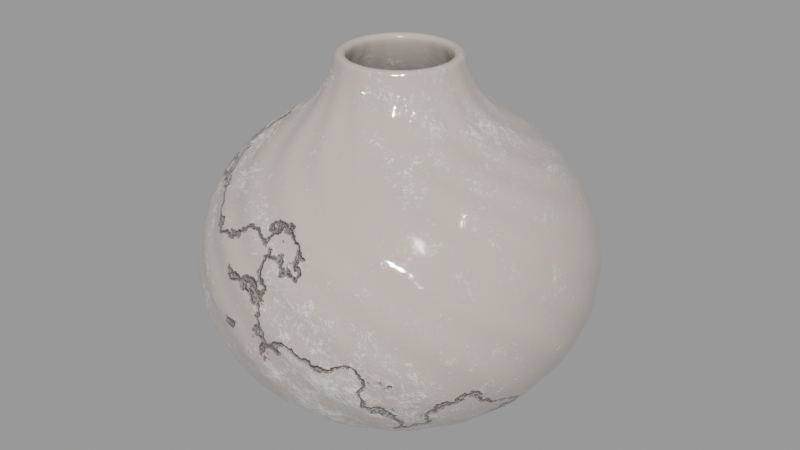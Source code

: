# Source: old_ceramic_vase_badb59bc-092f-4325-b08d-866c77205b9f.blend  (saved by Blender 3.2.14; exported with 4.5.12 LTS)
import bpy
from mathutils import Matrix  # noqa: F401  (used for matrix-valued properties, if any)

bpy.ops.wm.read_factory_settings(use_empty=True)
scene = bpy.context.scene
scene.name = 'upload'

# ---- collections
col_old_ceramic_vase = bpy.data.collections.new('Old ceramic vase'); scene.collection.children.link(col_old_ceramic_vase)

# ---- materials (node trees are filled in below, after node groups)
mat_marble__cracked = bpy.data.materials.new('marble (cracked)')
mat_marble__cracked.use_transparent_shadow = False

# ---- material node trees
mat_marble__cracked.use_nodes = True; mat_marble__cracked.node_tree.nodes.clear()
_N = mat_marble__cracked.node_tree.nodes; _L = mat_marble__cracked.node_tree.links
n0 = _N.new('NodeFrame'); n0.name = 'Frame.001'; n0.location = (-1216, -556)
n0.label = 'cracks'
n0.width = 1709
n1 = _N.new('NodeFrame'); n1.name = 'Frame'; n1.location = (-538, -96)
n1.label = 'bumps'
n1.width = 490
n2 = _N.new('ShaderNodeTexCoord'); n2.name = 'Texture Coordinate'; n2.location = (-1144, 265)
n3 = _N.new('ShaderNodeMapping'); n3.name = 'Mapping'; n3.location = (-934, 282)
n3.width = 240
n4 = _N.new('ShaderNodeBump'); n4.name = 'Bump'; n4.location = (569, -77)
n4.inputs[0].default_value = 0.369
n4.inputs[2].default_value = 1.0
n5 = _N.new('ShaderNodeOutputMaterial'); n5.name = 'Material Output'; n5.location = (1183, 296)
n6 = _N.new('ShaderNodeBsdfPrincipled'); n6.name = 'Principled BSDF'; n6.location = (893, 296)
n6.distribution = 'GGX'
n6.subsurface_method = 'BURLEY'
n6.inputs[2].default_value = 0.0
n6.inputs[3].default_value = 1.45
n6.inputs[13].default_value = 1.0
n6.inputs[27].default_value = (0.0, 0.0, 0.0, 1.0)
n6.inputs[28].default_value = 1.0
n7 = _N.new('ShaderNodeTexVoronoi'); n7.name = 'Voronoi Texture'; n7.location = (999, -30)
n7.feature = 'DISTANCE_TO_EDGE'
n7.inputs[2].default_value = 2.0
n8 = _N.new('ShaderNodeMapping'); n8.name = 'Mapping.001'; n8.location = (697, -77)
n8.width = 240
n9 = _N.new('ShaderNodeValToRGB'); n9.name = 'ColorRamp.002'; n9.location = (1203, -41)
while len(n9.color_ramp.elements) > 1: n9.color_ramp.elements.remove(n9.color_ramp.elements[-1])
n9.color_ramp.elements[0].position = 0.0; n9.color_ramp.elements[0].color = (0.0, 0.0, 0.0, 1.0)
_e = n9.color_ramp.elements.new(0.003); _e.color = (1.0, 1.0, 1.0, 1.0)
n10 = _N.new('ShaderNodeMix'); n10.name = 'Mix.001'; n10.location = (477, -95)
n10.data_type = 'RGBA'
n10.inputs[0].default_value = 0.85
n11 = _N.new('ShaderNodeTexNoise'); n11.name = 'Noise Texture.001'; n11.location = (231, -230)
n11.noise_dimensions = '4D'
n11.inputs[1].default_value = 24.7
n11.inputs[2].default_value = 30.0
n11.inputs[3].default_value = 20.0
n11.inputs[4].default_value = 0.55
n12 = _N.new('ShaderNodeTexCoord'); n12.name = 'Texture Coordinate.001'; n12.location = (30, -68)
n13 = _N.new('ShaderNodeValToRGB'); n13.name = 'ColorRamp'; n13.location = (403, 304)
while len(n13.color_ramp.elements) > 1: n13.color_ramp.elements.remove(n13.color_ramp.elements[-1])
n13.color_ramp.elements[0].position = 0.8818; n13.color_ramp.elements[0].color = (0.5342, 0.4595, 0.4101, 1.0)
_e = n13.color_ramp.elements.new(1.0); _e.color = (0.8545, 0.8545, 0.8545, 1.0)
n14 = _N.new('ShaderNodeMix'); n14.name = 'Mix'; n14.location = (124, 7)
n14.data_type = 'RGBA'
n14.blend_type = 'DIFFERENCE'
n14.inputs[0].default_value = 0.488
n15 = _N.new('ShaderNodeTexNoise'); n15.name = 'Musgrave Texture'; n15.location = (-522, 282)
n15.width = 150
n15.normalize = False
n15.inputs[3].default_value = 14.0
n15.inputs[4].default_value = 1.0
n16 = _N.new('ShaderNodeTexNoise'); n16.name = 'Noise Texture'; n16.location = (30, -34)
n16.inputs[2].default_value = 4.5
n16.inputs[3].default_value = 16.0
n16.inputs[8].default_value = 4.0
n17 = _N.new('ShaderNodeValToRGB'); n17.name = 'ColorRamp.001'; n17.location = (220, -30)
while len(n17.color_ramp.elements) > 1: n17.color_ramp.elements.remove(n17.color_ramp.elements[-1])
n17.color_ramp.elements[0].position = 0.0; n17.color_ramp.elements[0].color = (0.0, 0.0, 0.0, 1.0)
_e = n17.color_ramp.elements.new(0.3545); _e.color = (1.0, 1.0, 1.0, 1.0)
n18 = _N.new('ShaderNodeBump'); n18.name = 'Bump.001'; n18.location = (1539, -50)
n18.inputs[1].default_value = 0.008
n18.inputs[2].default_value = 1.0
n7.parent = n0
n8.parent = n0
n9.parent = n0
n10.parent = n0
n11.parent = n0
n12.parent = n0
n16.parent = n1
n17.parent = n1
n18.parent = n0
_L.new(n13.outputs[0], n6.inputs[0])
_L.new(n3.outputs[0], n15.inputs[0])
_L.new(n2.outputs[3], n3.inputs[0])
_L.new(n4.outputs[0], n6.inputs[5])
_L.new(n14.outputs[2], n13.inputs[0])
_L.new(n14.outputs[2], n4.inputs[3])
_L.new(n15.outputs[0], n14.inputs[6])
_L.new(n16.outputs[0], n17.inputs[0])
_L.new(n3.outputs[0], n16.inputs[0])
_L.new(n7.outputs[0], n9.inputs[0])
_L.new(n8.outputs[0], n7.inputs[0])
_L.new(n12.outputs[3], n11.inputs[0])
_L.new(n9.outputs[0], n18.inputs[3])
_L.new(n11.outputs[1], n10.inputs[6])
_L.new(n10.outputs[2], n8.inputs[0])
_L.new(n12.outputs[3], n10.inputs[7])
_L.new(n17.outputs[0], n14.inputs[7])
_L.new(n6.outputs[0], n5.inputs[0])
_L.new(n18.outputs[0], n4.inputs[4])
n5.is_active_output = True

# ---- meshes
me_sphere_002 = bpy.data.meshes.new('Sphere.002')
me_sphere_002.from_pydata([(0.01766, -0.01388, 0.1279), (0.02375, -0.01587, 0.1148), (0.03832, -0.01583, 0.1056), (0.05217, -0.007981, 0.09794), (0.06157, 0.007731, 0.08878), (0.06316, 0.02767, 0.07833), (0.05649, 0.04655, 0.06699), (0.009249, 0.06136, 0.02161), (0.003872, 0.05263, 0.01245), (0.001225, 0.04145, 0.004934), (0.01425, -0.01663, 0.1279), (0.01969, -0.01969, 0.1133), (0.03364, -0.02243, 0.1043), (0.04837, -0.01756, 0.0968), (0.06036, -0.00432, 0.08786), (0.06567, 0.01444, 0.07767), (0.06289, 0.03377, 0.06661), (0.05374, 0.04908, 0.05511), (0.04169, 0.05794, 0.04361), (0.02999, 0.06018, 0.03255), (0.02052, 0.05693, 0.02236), (0.01372, 0.0496, 0.01343), (0.009056, 0.03941, 0.006099), (0.004342, 0.02089, -3.514e-09), (0.011, -0.01958, 0.1279), (0.01587, -0.02375, 0.1148), (0.02935, -0.02929, 0.1056), (0.04514, -0.02734, 0.09794), (0.05984, -0.01642, 0.08878), (0.06894, 0.00139, 0.07833), (0.07001, 0.02139, 0.06699), (0.06387, 0.03861, 0.0552), (0.05353, 0.04993, 0.0434), (0.0422, 0.05453, 0.03206), (0.03203, 0.05315, 0.02161), (0.02372, 0.04714, 0.01245), (0.01699, 0.03782, 0.004934), (0.008547, 0.02014, -3.514e-09), (0.006799, -0.02082, 0.1279), (0.01066, -0.02573, 0.1133), (0.02249, -0.0336, 0.1043), (0.03797, -0.03473, 0.0968), (0.05411, -0.02709, 0.08786), (0.0662, -0.01178, 0.07767), (0.07102, 0.007135, 0.06661), (0.06843, 0.02478, 0.05511), (0.06069, 0.03757, 0.04361), (0.05074, 0.04412, 0.03255), (0.04074, 0.04474, 0.02236), (0.03165, 0.04058, 0.01343), (0.02345, 0.03294, 0.006099), (0.01201, 0.01764, -3.514e-09), (0.002674, -0.0223, 0.1279), (0.005571, -0.02801, 0.1148), (0.0159, -0.03829, 0.1056), (0.03124, -0.04253, 0.09794), (0.049, -0.03807, 0.08878), (0.06422, -0.0251, 0.07833), (0.07286, -0.007032, 0.06699), (0.07378, 0.01123, 0.0552), (0.06856, 0.02565, 0.0434), (0.05986, 0.03423, 0.03206), (0.04993, 0.03685, 0.02161), (0.03995, 0.03448, 0.01245), (0.03017, 0.02844, 0.004934), (0.01561, 0.01534, -3.514e-09), (-0.001685, -0.02183, 0.1279), (-5.618e-07, -0.02785, 0.1133), (0.007925, -0.03965, 0.1043), (0.02179, -0.04662, 0.0968), (0.03963, -0.04573, 0.08786), (0.05665, -0.03622, 0.07767), (0.06835, -0.02059, 0.06661), (0.0727, -0.003296, 0.05511), (0.07045, 0.01149, 0.04361), (0.06376, 0.02135, 0.03255), (0.05476, 0.02574, 0.02236), (0.04477, 0.02537, 0.01343), (0.03427, 0.02146, 0.006099), (0.01784, 0.0117, -3.514e-09), (-0.006063, -0.02162, 0.1279), (-0.005573, -0.02801, 0.1148), (3.815e-05, -0.04146, 0.1056), (0.01259, -0.05125, 0.09794), (0.03071, -0.05393, 0.08878), (0.04973, -0.04776, 0.07833), (0.06462, -0.03438, 0.06699), (0.07246, -0.01786, 0.0552), (0.07316, -0.002541, 0.0434), (0.0684, 0.008715, 0.03206), (0.06023, 0.01494, 0.02161), (0.05011, 0.01656, 0.01245), (0.03876, 0.01473, 0.004934), (0.02029, 0.008201, -3.514e-09), (-0.009912, -0.01953, 0.1279), (-0.01066, -0.02573, 0.1133), (-0.007852, -0.03966, 0.1043), (0.002292, -0.05141, 0.0968), (0.01911, -0.05742, 0.08786), (0.03848, -0.05514, 0.07767), (0.05527, -0.04517, 0.06661), (0.06591, -0.03087, 0.05511), (0.06948, -0.01635, 0.04361), (0.06708, -0.004677, 0.03255), (0.06045, 0.002828, 0.02236), (0.05107, 0.00631, 0.01343), (0.03987, 0.006713, 0.006099), (0.02096, 0.003984, -3.514e-09), (-0.01388, -0.01766, 0.1279), (-0.01587, -0.02375, 0.1148), (-0.01583, -0.03832, 0.1056), (-0.00798, -0.05217, 0.09794), (0.007731, -0.06157, 0.08878), (0.02767, -0.06316, 0.07833), (0.04655, -0.05649, 0.06699), (0.06011, -0.04423, 0.0552), (0.06661, -0.03034, 0.0434), (0.06653, -0.01812, 0.03206), (0.06136, -0.009249, 0.02161), (0.05263, -0.003872, 0.01245), (0.04145, -0.001225, 0.004934), (0.02188, -0.0001868, -3.514e-09), (-0.01663, -0.01425, 0.1279), (-0.01969, -0.01969, 0.1133), (-0.02243, -0.03364, 0.1043), (-0.01756, -0.04837, 0.0968), (-0.004319, -0.06036, 0.08786), (0.01444, -0.06567, 0.07767), (0.03377, -0.06288, 0.06661), (0.04908, -0.05374, 0.05511), (0.05794, -0.04169, 0.04361), (0.06018, -0.02999, 0.03255), (0.05693, -0.02052, 0.02236), (0.0496, -0.01372, 0.01343), (0.03941, -0.009056, 0.006099), (0.02089, -0.004341, -3.514e-09), (-0.01958, -0.011, 0.1279), (-0.02375, -0.01587, 0.1148), (-0.02929, -0.02935, 0.1056), (-0.02734, -0.04514, 0.09794), (-0.01642, -0.05984, 0.08878), (0.001391, -0.06894, 0.07833), (0.02139, -0.07001, 0.06699), (0.03861, -0.06387, 0.0552), (0.04993, -0.05353, 0.0434), (0.05453, -0.0422, 0.03206), (0.05315, -0.03203, 0.02161), (0.04714, -0.02372, 0.01245), (0.03782, -0.01699, 0.004934), (0.02014, -0.008546, -3.514e-09), (-0.02082, -0.006799, 0.1279), (-0.02573, -0.01066, 0.1133), (-0.0336, -0.02249, 0.1043), (-0.03473, -0.03797, 0.0968), (-0.02709, -0.05411, 0.08786), (-0.01178, -0.0662, 0.07767), (0.007136, -0.07102, 0.06661), (0.02478, -0.06843, 0.05511), (0.03757, -0.06069, 0.04361), (0.04412, -0.05074, 0.03255), (0.04474, -0.04074, 0.02236), (0.04058, -0.03165, 0.01343), (0.03294, -0.02345, 0.006099), (0.01764, -0.01201, -3.514e-09), (-0.0223, -0.002673, 0.1279), (-0.02801, -0.005571, 0.1148), (-0.03829, -0.0159, 0.1056), (-0.04253, -0.03124, 0.09794), (-0.03807, -0.049, 0.08878), (-0.0251, -0.06422, 0.07833), (-0.007032, -0.07286, 0.06699), (0.01123, -0.07378, 0.0552), (0.02565, -0.06856, 0.0434), (0.03423, -0.05986, 0.03206), (0.03685, -0.04993, 0.02161), (0.03448, -0.03995, 0.01245), (0.02844, -0.03017, 0.004934), (0.01534, -0.0156, -3.514e-09), (-0.02183, 0.001685, 0.1279), (-0.02785, 8.372e-07, 0.1133), (-0.03965, -0.007924, 0.1043), (-0.04662, -0.02179, 0.0968), (-0.04573, -0.03963, 0.08786), (-0.03622, -0.05665, 0.07767), (-0.02059, -0.06835, 0.06661), (-0.003296, -0.0727, 0.05511), (0.01149, -0.07045, 0.04361), (0.02135, -0.06376, 0.03255), (0.02574, -0.05476, 0.02236), (0.02537, -0.04477, 0.01343), (0.02146, -0.03427, 0.006099), (0.0117, -0.01784, -3.514e-09), (-0.02162, 0.006063, 0.1279), (-0.02801, 0.005573, 0.1148), (-0.04146, -3.785e-05, 0.1056), (-0.05125, -0.01259, 0.09794), (-0.05393, -0.0307, 0.08878), (-0.04776, -0.04973, 0.07833), (-0.03438, -0.06462, 0.06699), (-0.01786, -0.07246, 0.0552), (-0.002541, -0.07316, 0.0434), (0.008715, -0.0684, 0.03206), (0.01494, -0.06023, 0.02161), (0.01656, -0.05011, 0.01245), (0.01473, -0.03876, 0.004934), (0.008201, -0.02029, -3.514e-09), (-0.01953, 0.009912, 0.1279), (-0.02573, 0.01066, 0.1133), (-0.03966, 0.007852, 0.1043), (-0.05141, -0.002292, 0.0968), (-0.05742, -0.01911, 0.08786), (-0.05514, -0.03847, 0.07767), (-0.04517, -0.05527, 0.06661), (-0.03087, -0.06591, 0.05511), (-0.01635, -0.06948, 0.04361), (-0.004677, -0.06707, 0.03255), (0.002828, -0.06045, 0.02236), (0.00631, -0.05107, 0.01343), (0.006714, -0.03987, 0.006099), (0.003984, -0.02096, -3.514e-09), (-0.01766, 0.01388, 0.1279), (-0.02375, 0.01587, 0.1148), (-0.03832, 0.01583, 0.1056), (-0.05217, 0.007981, 0.09794), (-0.06157, -0.007731, 0.08878), (-0.06316, -0.02767, 0.07833), (-0.05649, -0.04655, 0.06699), (-0.04423, -0.06011, 0.0552), (-0.03034, -0.06661, 0.0434), (-0.01812, -0.06653, 0.03206), (-0.009249, -0.06136, 0.02161), (-0.003872, -0.05263, 0.01245), (-0.001224, -0.04145, 0.004934), (-0.0001865, -0.02188, -3.514e-09), (-0.01425, 0.01663, 0.1279), (-0.01969, 0.01969, 0.1133), (-0.03364, 0.02243, 0.1043), (-0.04837, 0.01756, 0.0968), (-0.06036, 0.00432, 0.08786), (-0.06567, -0.01444, 0.07767), (-0.06288, -0.03377, 0.06661), (-0.05374, -0.04908, 0.05511), (-0.04169, -0.05794, 0.04361), (-0.02999, -0.06018, 0.03255), (-0.02052, -0.05693, 0.02236), (-0.01372, -0.0496, 0.01343), (-0.009056, -0.03941, 0.006099), (-0.004341, -0.02089, -3.514e-09), (-0.011, 0.01958, 0.1279), (-0.01587, 0.02375, 0.1148), (-0.02935, 0.02929, 0.1056), (-0.04514, 0.02734, 0.09794), (-0.05984, 0.01642, 0.08878), (-0.06894, -0.00139, 0.07833), (-0.07001, -0.02139, 0.06699), (-0.06387, -0.03861, 0.0552), (-0.05353, -0.04993, 0.0434), (-0.0422, -0.05453, 0.03206), (-0.03203, -0.05315, 0.02161), (-0.02372, -0.04714, 0.01245), (-0.01699, -0.03782, 0.004934), (-0.008546, -0.02014, -3.514e-09), (-0.006798, 0.02082, 0.1279), (-0.01066, 0.02573, 0.1133), (-0.02249, 0.0336, 0.1043), (-0.03797, 0.03473, 0.0968), (-0.05411, 0.02709, 0.08786), (-0.0662, 0.01178, 0.07767), (-0.07102, -0.007135, 0.06661), (-0.06843, -0.02478, 0.05511), (-0.06069, -0.03757, 0.04361), (-0.05074, -0.04412, 0.03255), (-0.04074, -0.04474, 0.02236), (-0.03165, -0.04058, 0.01343), (-0.02345, -0.03294, 0.006099), (-0.01201, -0.01764, -3.514e-09), (-0.002673, 0.0223, 0.1279), (-0.005571, 0.02801, 0.1148), (-0.0159, 0.03829, 0.1056), (-0.03124, 0.04253, 0.09794), (-0.049, 0.03807, 0.08878), (-0.06422, 0.0251, 0.07833), (-0.07286, 0.007032, 0.06699), (-0.07378, -0.01123, 0.0552), (-0.06856, -0.02565, 0.0434), (-0.05986, -0.03423, 0.03206), (-0.04993, -0.03685, 0.02161), (-0.03995, -0.03448, 0.01245), (-0.03017, -0.02844, 0.004934), (-0.0156, -0.01534, -3.514e-09), (0.001685, 0.02183, 0.1279), (1.126e-06, 0.02785, 0.1133), (-0.007924, 0.03965, 0.1043), (-0.02179, 0.04662, 0.0968), (-0.03962, 0.04573, 0.08786), (-0.05665, 0.03622, 0.07767), (-0.06835, 0.02059, 0.06661), (-0.0727, 0.003296, 0.05511), (-0.07045, -0.01149, 0.04361), (-0.06376, -0.02135, 0.03255), (-0.05476, -0.02574, 0.02236), (-0.04477, -0.02537, 0.01343), (-0.03427, -0.02146, 0.006099), (-0.01784, -0.0117, -3.514e-09), (0.006063, 0.02162, 0.1279), (0.005573, 0.02801, 0.1148), (-3.757e-05, 0.04146, 0.1056), (-0.01259, 0.05125, 0.09794), (-0.0307, 0.05393, 0.08878), (-0.04973, 0.04776, 0.07833), (-0.06462, 0.03438, 0.06699), (-0.07246, 0.01786, 0.0552), (-0.07315, 0.002541, 0.0434), (-0.0684, -0.008715, 0.03206), (-0.06023, -0.01494, 0.02161), (-0.05011, -0.01656, 0.01245), (-0.03876, -0.01473, 0.004934), (-0.02029, -0.008201, -3.514e-09), (0.009912, 0.01953, 0.1279), (0.01066, 0.02573, 0.1133), (0.007852, 0.03966, 0.1043), (-0.002291, 0.05141, 0.0968), (-0.01911, 0.05742, 0.08786), (-0.03847, 0.05514, 0.07767), (-0.05526, 0.04517, 0.06661), (-0.06591, 0.03087, 0.05511), (-0.06948, 0.01635, 0.04361), (-0.06707, 0.004677, 0.03255), (-0.06045, -0.002828, 0.02236), (-0.05107, -0.00631, 0.01343), (-0.03987, -0.006713, 0.006099), (-0.02096, -0.003984, -3.514e-09), (0.01388, 0.01766, 0.1279), (0.01587, 0.02375, 0.1148), (0.01583, 0.03832, 0.1056), (0.007981, 0.05217, 0.09794), (-0.007731, 0.06157, 0.08878), (-0.02767, 0.06316, 0.07833), (-0.04655, 0.05649, 0.06699), (-0.06011, 0.04423, 0.0552), (-0.06661, 0.03034, 0.0434), (-0.06653, 0.01812, 0.03206), (-0.06136, 0.009249, 0.02161), (-0.05263, 0.003872, 0.01245), (-0.04145, 0.001225, 0.004934), (-0.02188, 0.0001868, -3.514e-09), (0.01663, 0.01425, 0.1279), (0.01969, 0.01969, 0.1133), (0.02243, 0.03364, 0.1043), (0.01756, 0.04837, 0.0968), (0.00432, 0.06036, 0.08786), (-0.01444, 0.06567, 0.07767), (-0.03377, 0.06288, 0.06661), (-0.04908, 0.05374, 0.05511), (-0.05794, 0.04169, 0.04361), (-0.06018, 0.02999, 0.03255), (-0.05693, 0.02052, 0.02236), (-0.0496, 0.01372, 0.01343), (-0.03941, 0.009056, 0.006099), (-0.02089, 0.004341, -3.514e-09), (0.01958, 0.011, 0.1279), (0.02375, 0.01587, 0.1148), (0.02929, 0.02935, 0.1056), (0.02734, 0.04514, 0.09794), (0.01642, 0.05984, 0.08878), (-0.00139, 0.06894, 0.07833), (-0.02139, 0.07001, 0.06699), (-0.03861, 0.06387, 0.0552), (-0.04993, 0.05353, 0.0434), (-0.05453, 0.0422, 0.03206), (-0.05315, 0.03203, 0.02161), (-0.04714, 0.02372, 0.01245), (-0.03782, 0.01699, 0.004934), (-0.02014, 0.008546, -3.514e-09), (0.02082, 0.006799, 0.1279), (0.02573, 0.01066, 0.1133), (0.0336, 0.02249, 0.1043), (0.03473, 0.03797, 0.0968), (0.02709, 0.05411, 0.08786), (0.01179, 0.0662, 0.07767), (-0.007135, 0.07102, 0.06661), (-0.02478, 0.06843, 0.05511), (-0.03757, 0.06069, 0.04361), (-0.04412, 0.05074, 0.03255), (-0.04474, 0.04074, 0.02236), (-0.04058, 0.03165, 0.01343), (-0.03294, 0.02345, 0.006099), (-0.01764, 0.01201, -3.514e-09), (0.0223, 0.002673, 0.1279), (0.02801, 0.005571, 0.1148), (0.03829, 0.0159, 0.1056), (0.04253, 0.03124, 0.09794), (0.03807, 0.049, 0.08878), (0.0251, 0.06422, 0.07833), (0.007033, 0.07286, 0.06699), (-0.01123, 0.07378, 0.0552), (-0.02565, 0.06856, 0.0434), (-0.03423, 0.05986, 0.03206), (-0.03685, 0.04993, 0.02161), (-0.03448, 0.03995, 0.01245), (-0.02844, 0.03017, 0.004934), (-0.01534, 0.0156, -3.514e-09), (0.02183, -0.001685, 0.1279), (0.02785, -8.719e-07, 0.1133), (0.03965, 0.007924, 0.1043), (0.04662, 0.02179, 0.0968), (0.04573, 0.03963, 0.08786), (0.03622, 0.05665, 0.07767), (0.02059, 0.06835, 0.06661), (0.003297, 0.0727, 0.05511), (-0.01149, 0.07045, 0.04361), (-0.02135, 0.06376, 0.03255), (-0.02574, 0.05476, 0.02236), (-0.02537, 0.04477, 0.01343), (-0.02146, 0.03427, 0.006099), (-0.0117, 0.01784, -3.514e-09), (0.02162, -0.006063, 0.1279), (0.02801, -0.005573, 0.1148), (0.04146, 3.782e-05, 0.1056), (0.05125, 0.01259, 0.09794), (0.05393, 0.0307, 0.08878), (0.04776, 0.04973, 0.07833), (0.03438, 0.06462, 0.06699), (0.01786, 0.07246, 0.0552), (0.002542, 0.07316, 0.0434), (-0.008715, 0.0684, 0.03206), (-0.01494, 0.06023, 0.02161), (-0.01656, 0.05011, 0.01245), (-0.01473, 0.03876, 0.004934), (-0.008201, 0.02029, -3.514e-09), (0.01953, -0.009912, 0.1279), (0.02573, -0.01066, 0.1133), (0.03966, -0.007852, 0.1043), (0.05141, 0.002292, 0.0968), (0.05742, 0.01911, 0.08786), (0.05514, 0.03847, 0.07767), (0.04517, 0.05527, 0.06661), (0.03087, 0.06591, 0.05511), (0.01635, 0.06948, 0.04361), (0.004678, 0.06707, 0.03255), (-0.002828, 0.06045, 0.02236), (-0.006309, 0.05107, 0.01343), (-0.006713, 0.03987, 0.006099), (-0.003984, 0.02096, -3.514e-09), (0.04423, 0.06011, 0.0552), (0.03034, 0.06661, 0.0434), (0.01812, 0.06653, 0.03206), (0.0001871, 0.02188, -3.514e-09), (0.005667, 0.02727, -3.514e-09), (0.01115, 0.02629, -3.514e-09), (0.01567, 0.02302, -3.514e-09), (0.02037, 0.02002, -3.514e-09), (0.02329, 0.01527, -3.514e-09), (0.02648, 0.0107, -3.514e-09), (0.02736, 0.0052, -3.514e-09), (0.02856, -0.0002439, -3.514e-09), (0.02727, -0.005666, -3.514e-09), (0.02629, -0.01115, -3.514e-09), (0.02302, -0.01567, -3.514e-09), (0.02002, -0.02037, -3.514e-09), (0.01528, -0.02329, -3.514e-09), (0.0107, -0.02648, -3.514e-09), (0.0052, -0.02736, -3.514e-09), (-0.0002436, -0.02856, -3.514e-09), (-0.005666, -0.02727, -3.514e-09), (-0.01115, -0.02629, -3.514e-09), (-0.01567, -0.02302, -3.514e-09), (-0.02037, -0.02002, -3.514e-09), (-0.02329, -0.01527, -3.514e-09), (-0.02648, -0.0107, -3.514e-09), (-0.02736, -0.0052, -3.514e-09), (-0.02856, 0.0002438, -3.514e-09), (-0.02727, 0.005666, -3.514e-09), (-0.02629, 0.01115, -3.514e-09), (-0.02302, 0.01567, -3.514e-09), (-0.02002, 0.02037, -3.514e-09), (-0.01527, 0.02329, -3.514e-09), (-0.0107, 0.02648, -3.514e-09), (-0.0052, 0.02736, -3.514e-09), (0.0002441, 0.02856, -3.514e-09), (0.01766, -0.01388, 0.1309), (0.01425, -0.01663, 0.1309), (0.011, -0.01958, 0.1309), (0.006799, -0.02082, 0.1309), (0.002674, -0.0223, 0.1309), (-0.001685, -0.02183, 0.1309), (-0.006063, -0.02162, 0.1309), (-0.009912, -0.01953, 0.1309), (-0.01388, -0.01766, 0.1309), (-0.01663, -0.01425, 0.1309), (-0.01958, -0.011, 0.1309), (-0.02082, -0.006799, 0.1309), (-0.0223, -0.002673, 0.1309), (-0.02183, 0.001685, 0.1309), (-0.02162, 0.006063, 0.1309), (-0.01953, 0.009912, 0.1309), (-0.01766, 0.01388, 0.1309), (-0.01425, 0.01663, 0.1309), (-0.011, 0.01958, 0.1309), (-0.006798, 0.02082, 0.1309), (-0.002673, 0.0223, 0.1309), (0.001685, 0.02183, 0.1309), (0.006063, 0.02162, 0.1309), (0.009912, 0.01953, 0.1309), (0.01388, 0.01766, 0.1309), (0.01663, 0.01425, 0.1309), (0.01958, 0.011, 0.1309), (0.02082, 0.006799, 0.1309), (0.0223, 0.002673, 0.1309), (0.02183, -0.001685, 0.1309), (0.02162, -0.006063, 0.1309), (0.01953, -0.009912, 0.1309)], [], [(445, 444, 17, 18), (1, 0, 10, 11), (446, 445, 18, 19), (2, 1, 11, 12), (7, 446, 19, 20), (3, 2, 12, 13), (8, 7, 20, 21), (4, 3, 13, 14), (9, 8, 21, 22), (5, 4, 14, 15), (479, 9, 22, 448), (6, 5, 15, 16), (444, 6, 16, 17), (17, 16, 30, 31), (18, 17, 31, 32), (11, 10, 24, 25), (19, 18, 32, 33), (12, 11, 25, 26), (20, 19, 33, 34), (13, 12, 26, 27), (21, 20, 34, 35), (14, 13, 27, 28), (22, 21, 35, 36), (15, 14, 28, 29), (448, 22, 36, 449), (16, 15, 29, 30), (27, 26, 40, 41), (35, 34, 48, 49), (28, 27, 41, 42), (36, 35, 49, 50), (29, 28, 42, 43), (449, 36, 50, 450), (30, 29, 43, 44), (31, 30, 44, 45), (32, 31, 45, 46), (25, 24, 38, 39), (33, 32, 46, 47), (26, 25, 39, 40), (34, 33, 47, 48), (45, 44, 58, 59), (46, 45, 59, 60), (39, 38, 52, 53), (47, 46, 60, 61), (40, 39, 53, 54), (48, 47, 61, 62), (41, 40, 54, 55), (49, 48, 62, 63), (42, 41, 55, 56), (50, 49, 63, 64), (43, 42, 56, 57), (450, 50, 64, 451), (44, 43, 57, 58), (63, 62, 76, 77), (56, 55, 69, 70), (64, 63, 77, 78), (57, 56, 70, 71), (451, 64, 78, 452), (58, 57, 71, 72), (59, 58, 72, 73), (60, 59, 73, 74), (53, 52, 66, 67), (61, 60, 74, 75), (54, 53, 67, 68), (62, 61, 75, 76), (55, 54, 68, 69), (74, 73, 87, 88), (67, 66, 80, 81), (75, 74, 88, 89), (68, 67, 81, 82), (76, 75, 89, 90), (69, 68, 82, 83), (77, 76, 90, 91), (70, 69, 83, 84), (78, 77, 91, 92), (71, 70, 84, 85), (452, 78, 92, 453), (72, 71, 85, 86), (73, 72, 86, 87), (92, 91, 105, 106), (85, 84, 98, 99), (453, 92, 106, 454), (86, 85, 99, 100), (87, 86, 100, 101), (88, 87, 101, 102), (81, 80, 94, 95), (89, 88, 102, 103), (82, 81, 95, 96), (90, 89, 103, 104), (83, 82, 96, 97), (91, 90, 104, 105), (84, 83, 97, 98), (95, 94, 108, 109), (103, 102, 116, 117), (96, 95, 109, 110), (104, 103, 117, 118), (97, 96, 110, 111), (105, 104, 118, 119), (98, 97, 111, 112), (106, 105, 119, 120), (99, 98, 112, 113), (454, 106, 120, 455), (100, 99, 113, 114), (101, 100, 114, 115), (102, 101, 115, 116), (113, 112, 126, 127), (455, 120, 134, 456), (114, 113, 127, 128), (115, 114, 128, 129), (116, 115, 129, 130), (109, 108, 122, 123), (117, 116, 130, 131), (110, 109, 123, 124), (118, 117, 131, 132), (111, 110, 124, 125), (119, 118, 132, 133), (112, 111, 125, 126), (120, 119, 133, 134), (131, 130, 144, 145), (124, 123, 137, 138), (132, 131, 145, 146), (125, 124, 138, 139), (133, 132, 146, 147), (126, 125, 139, 140), (134, 133, 147, 148), (127, 126, 140, 141), (456, 134, 148, 457), (128, 127, 141, 142), (129, 128, 142, 143), (130, 129, 143, 144), (123, 122, 136, 137), (457, 148, 162, 458), (142, 141, 155, 156), (143, 142, 156, 157), (144, 143, 157, 158), (137, 136, 150, 151), (145, 144, 158, 159), (138, 137, 151, 152), (146, 145, 159, 160), (139, 138, 152, 153), (147, 146, 160, 161), (140, 139, 153, 154), (148, 147, 161, 162), (141, 140, 154, 155), (152, 151, 165, 166), (160, 159, 173, 174), (153, 152, 166, 167), (161, 160, 174, 175), (154, 153, 167, 168), (162, 161, 175, 176), (155, 154, 168, 169), (458, 162, 176, 459), (156, 155, 169, 170), (157, 156, 170, 171), (158, 157, 171, 172), (151, 150, 164, 165), (159, 158, 172, 173), (170, 169, 183, 184), (171, 170, 184, 185), (172, 171, 185, 186), (165, 164, 178, 179), (173, 172, 186, 187), (166, 165, 179, 180), (174, 173, 187, 188), (167, 166, 180, 181), (175, 174, 188, 189), (168, 167, 181, 182), (176, 175, 189, 190), (169, 168, 182, 183), (459, 176, 190, 460), (188, 187, 201, 202), (181, 180, 194, 195), (189, 188, 202, 203), (182, 181, 195, 196), (190, 189, 203, 204), (183, 182, 196, 197), (460, 190, 204, 461), (184, 183, 197, 198), (185, 184, 198, 199), (186, 185, 199, 200), (179, 178, 192, 193), (187, 186, 200, 201), (180, 179, 193, 194), (199, 198, 212, 213), (200, 199, 213, 214), (193, 192, 206, 207), (201, 200, 214, 215), (194, 193, 207, 208), (202, 201, 215, 216), (195, 194, 208, 209), (203, 202, 216, 217), (196, 195, 209, 210), (204, 203, 217, 218), (197, 196, 210, 211), (461, 204, 218, 462), (198, 197, 211, 212), (217, 216, 230, 231), (210, 209, 223, 224), (218, 217, 231, 232), (211, 210, 224, 225), (462, 218, 232, 463), (212, 211, 225, 226), (213, 212, 226, 227), (214, 213, 227, 228), (207, 206, 220, 221), (215, 214, 228, 229), (208, 207, 221, 222), (216, 215, 229, 230), (209, 208, 222, 223), (228, 227, 241, 242), (221, 220, 234, 235), (229, 228, 242, 243), (222, 221, 235, 236), (230, 229, 243, 244), (223, 222, 236, 237), (231, 230, 244, 245), (224, 223, 237, 238), (232, 231, 245, 246), (225, 224, 238, 239), (463, 232, 246, 464), (226, 225, 239, 240), (227, 226, 240, 241), (238, 237, 251, 252), (246, 245, 259, 260), (239, 238, 252, 253), (464, 246, 260, 465), (240, 239, 253, 254), (241, 240, 254, 255), (242, 241, 255, 256), (235, 234, 248, 249), (243, 242, 256, 257), (236, 235, 249, 250), (244, 243, 257, 258), (237, 236, 250, 251), (245, 244, 258, 259), (256, 255, 269, 270), (249, 248, 262, 263), (257, 256, 270, 271), (250, 249, 263, 264), (258, 257, 271, 272), (251, 250, 264, 265), (259, 258, 272, 273), (252, 251, 265, 266), (260, 259, 273, 274), (253, 252, 266, 267), (465, 260, 274, 466), (254, 253, 267, 268), (255, 254, 268, 269), (274, 273, 287, 288), (267, 266, 280, 281), (466, 274, 288, 467), (268, 267, 281, 282), (269, 268, 282, 283), (270, 269, 283, 284), (263, 262, 276, 277), (271, 270, 284, 285), (264, 263, 277, 278), (272, 271, 285, 286), (265, 264, 278, 279), (273, 272, 286, 287), (266, 265, 279, 280), (277, 276, 290, 291), (285, 284, 298, 299), (278, 277, 291, 292), (286, 285, 299, 300), (279, 278, 292, 293), (287, 286, 300, 301), (280, 279, 293, 294), (288, 287, 301, 302), (281, 280, 294, 295), (467, 288, 302, 468), (282, 281, 295, 296), (283, 282, 296, 297), (284, 283, 297, 298), (295, 294, 308, 309), (468, 302, 316, 469), (296, 295, 309, 310), (297, 296, 310, 311), (298, 297, 311, 312), (291, 290, 304, 305), (299, 298, 312, 313), (292, 291, 305, 306), (300, 299, 313, 314), (293, 292, 306, 307), (301, 300, 314, 315), (294, 293, 307, 308), (302, 301, 315, 316), (313, 312, 326, 327), (306, 305, 319, 320), (314, 313, 327, 328), (307, 306, 320, 321), (315, 314, 328, 329), (308, 307, 321, 322), (316, 315, 329, 330), (309, 308, 322, 323), (469, 316, 330, 470), (310, 309, 323, 324), (311, 310, 324, 325), (312, 311, 325, 326), (305, 304, 318, 319), (470, 330, 344, 471), (324, 323, 337, 338), (325, 324, 338, 339), (326, 325, 339, 340), (319, 318, 332, 333), (327, 326, 340, 341), (320, 319, 333, 334), (328, 327, 341, 342), (321, 320, 334, 335), (329, 328, 342, 343), (322, 321, 335, 336), (330, 329, 343, 344), (323, 322, 336, 337), (342, 341, 355, 356), (335, 334, 348, 349), (343, 342, 356, 357), (336, 335, 349, 350), (344, 343, 357, 358), (337, 336, 350, 351), (471, 344, 358, 472), (338, 337, 351, 352), (339, 338, 352, 353), (340, 339, 353, 354), (333, 332, 346, 347), (341, 340, 354, 355), (334, 333, 347, 348), (353, 352, 366, 367), (354, 353, 367, 368), (347, 346, 360, 361), (355, 354, 368, 369), (348, 347, 361, 362), (356, 355, 369, 370), (349, 348, 362, 363), (357, 356, 370, 371), (350, 349, 363, 364), (358, 357, 371, 372), (351, 350, 364, 365), (472, 358, 372, 473), (352, 351, 365, 366), (363, 362, 376, 377), (371, 370, 384, 385), (364, 363, 377, 378), (372, 371, 385, 386), (365, 364, 378, 379), (473, 372, 386, 474), (366, 365, 379, 380), (367, 366, 380, 381), (368, 367, 381, 382), (361, 360, 374, 375), (369, 368, 382, 383), (362, 361, 375, 376), (370, 369, 383, 384), (381, 380, 394, 395), (382, 381, 395, 396), (375, 374, 388, 389), (383, 382, 396, 397), (376, 375, 389, 390), (384, 383, 397, 398), (377, 376, 390, 391), (385, 384, 398, 399), (378, 377, 391, 392), (386, 385, 399, 400), (379, 378, 392, 393), (474, 386, 400, 475), (380, 379, 393, 394), (399, 398, 412, 413), (392, 391, 405, 406), (400, 399, 413, 414), (393, 392, 406, 407), (475, 400, 414, 476), (394, 393, 407, 408), (395, 394, 408, 409), (396, 395, 409, 410), (389, 388, 402, 403), (397, 396, 410, 411), (390, 389, 403, 404), (398, 397, 411, 412), (391, 390, 404, 405), (410, 409, 423, 424), (403, 402, 416, 417), (411, 410, 424, 425), (404, 403, 417, 418), (412, 411, 425, 426), (405, 404, 418, 419), (413, 412, 426, 427), (406, 405, 419, 420), (414, 413, 427, 428), (407, 406, 420, 421), (476, 414, 428, 477), (408, 407, 421, 422), (409, 408, 422, 423), (420, 419, 433, 434), (428, 427, 441, 442), (421, 420, 434, 435), (477, 428, 442, 478), (422, 421, 435, 436), (423, 422, 436, 437), (424, 423, 437, 438), (417, 416, 430, 431), (425, 424, 438, 439), (418, 417, 431, 432), (426, 425, 439, 440), (419, 418, 432, 433), (427, 426, 440, 441), (438, 437, 444, 445), (431, 430, 0, 1), (439, 438, 445, 446), (432, 431, 1, 2), (440, 439, 446, 7), (433, 432, 2, 3), (441, 440, 7, 8), (434, 433, 3, 4), (442, 441, 8, 9), (435, 434, 4, 5), (478, 442, 9, 479), (436, 435, 5, 6), (437, 436, 6, 444), (37, 51, 65, 79, 93, 107, 121, 135, 149, 163, 177, 191, 205, 219, 233, 247, 261, 275, 289, 303, 317, 331, 345, 359, 373, 387, 401, 415, 429, 443, 447, 23), (37, 23, 448, 449), (51, 37, 449, 450), (65, 51, 450, 451), (79, 65, 451, 452), (93, 79, 452, 453), (107, 93, 453, 454), (121, 107, 454, 455), (135, 121, 455, 456), (149, 135, 456, 457), (163, 149, 457, 458), (177, 163, 458, 459), (191, 177, 459, 460), (205, 191, 460, 461), (219, 205, 461, 462), (233, 219, 462, 463), (247, 233, 463, 464), (261, 247, 464, 465), (275, 261, 465, 466), (289, 275, 466, 467), (303, 289, 467, 468), (317, 303, 468, 469), (331, 317, 469, 470), (345, 331, 470, 471), (359, 345, 471, 472), (373, 359, 472, 473), (387, 373, 473, 474), (401, 387, 474, 475), (415, 401, 475, 476), (429, 415, 476, 477), (443, 429, 477, 478), (447, 443, 478, 479), (23, 447, 479, 448), (192, 178, 493, 494), (430, 416, 510, 511), (164, 150, 491, 492), (402, 388, 508, 509), (136, 122, 489, 490), (374, 360, 506, 507), (346, 332, 504, 505), (108, 94, 487, 488), (52, 38, 483, 484), (24, 10, 481, 482), (234, 220, 496, 497), (318, 304, 502, 503), (80, 66, 485, 486), (10, 0, 480, 481), (290, 276, 500, 501), (416, 402, 509, 510), (206, 192, 494, 495), (178, 164, 492, 493), (262, 248, 498, 499), (150, 136, 490, 491), (0, 430, 511, 480), (388, 374, 507, 508), (122, 108, 488, 489), (360, 346, 505, 506), (94, 80, 486, 487), (332, 318, 503, 504), (66, 52, 484, 485), (304, 290, 501, 502), (38, 24, 482, 483), (276, 262, 499, 500), (248, 234, 497, 498), (220, 206, 495, 496)])
me_sphere_002.polygons.foreach_set('use_smooth', [True] * 481)
_uv = me_sphere_002.uv_layers.new(name='UVMap')
_uv.uv.foreach_set('vector', [0.75, 0.4375, 0.75, 0.5, 0.7188, 0.5, 0.7188, 0.4375, 0.75, 0.875, 0.75, 0.9375, 0.7188, 0.9375, 0.7188, 0.875, 0.75, 0.375, 0.75, 0.4375, 0.7188, 0.4375, 0.7188, 0.375, 0.75, 0.8125, 0.75, 0.875, 0.7188, 0.875, 0.7188, 0.8125, 0.75, 0.3125, 0.75, 0.375, 0.7188, 0.375, 0.7188, 0.3125, 0.75, 0.75, 0.75, 0.8125, 0.7188, 0.8125, 0.7188, 0.75, 0.75, 0.25, 0.75, 0.3125, 0.7188, 0.3125, 0.7188, 0.25, 0.75, 0.6875, 0.75, 0.75, 0.7188, 0.75, 0.7188, 0.6875, 0.75, 0.1875, 0.75, 0.25, 0.7188, 0.25, 0.7188, 0.1875, 0.75, 0.625, 0.75, 0.6875, 0.7188, 0.6875, 0.7188, 0.625, 0.75, 0.125, 0.75, 0.1875, 0.7188, 0.1875, 0.7188, 0.125, 0.75, 0.5625, 0.75, 0.625, 0.7188, 0.625, 0.7188, 0.5625, 0.75, 0.5, 0.75, 0.5625, 0.7188, 0.5625, 0.7188, 0.5, 0.7188, 0.5, 0.7188, 0.5625, 0.6875, 0.5625, 0.6875, 0.5, 0.7188, 0.4375, 0.7188, 0.5, 0.6875, 0.5, 0.6875, 0.4375, 0.7188, 0.875, 0.7188, 0.9375, 0.6875, 0.9375, 0.6875, 0.875, 0.7188, 0.375, 0.7188, 0.4375, 0.6875, 0.4375, 0.6875, 0.375, 0.7188, 0.8125, 0.7188, 0.875, 0.6875, 0.875, 0.6875, 0.8125, 0.7188, 0.3125, 0.7188, 0.375, 0.6875, 0.375, 0.6875, 0.3125, 0.7188, 0.75, 0.7188, 0.8125, 0.6875, 0.8125, 0.6875, 0.75, 0.7188, 0.25, 0.7188, 0.3125, 0.6875, 0.3125, 0.6875, 0.25, 0.7188, 0.6875, 0.7188, 0.75, 0.6875, 0.75, 0.6875, 0.6875, 0.7188, 0.1875, 0.7188, 0.25, 0.6875, 0.25, 0.6875, 0.1875, 0.7188, 0.625, 0.7188, 0.6875, 0.6875, 0.6875, 0.6875, 0.625, 0.7188, 0.125, 0.7188, 0.1875, 0.6875, 0.1875, 0.6875, 0.125, 0.7188, 0.5625, 0.7188, 0.625, 0.6875, 0.625, 0.6875, 0.5625, 0.6875, 0.75, 0.6875, 0.8125, 0.6562, 0.8125, 0.6562, 0.75, 0.6875, 0.25, 0.6875, 0.3125, 0.6562, 0.3125, 0.6562, 0.25, 0.6875, 0.6875, 0.6875, 0.75, 0.6562, 0.75, 0.6562, 0.6875, 0.6875, 0.1875, 0.6875, 0.25, 0.6562, 0.25, 0.6562, 0.1875, 0.6875, 0.625, 0.6875, 0.6875, 0.6562, 0.6875, 0.6562, 0.625, 0.6875, 0.125, 0.6875, 0.1875, 0.6562, 0.1875, 0.6562, 0.125, 0.6875, 0.5625, 0.6875, 0.625, 0.6562, 0.625, 0.6562, 0.5625, 0.6875, 0.5, 0.6875, 0.5625, 0.6562, 0.5625, 0.6562, 0.5, 0.6875, 0.4375, 0.6875, 0.5, 0.6562, 0.5, 0.6562, 0.4375, 0.6875, 0.875, 0.6875, 0.9375, 0.6562, 0.9375, 0.6562, 0.875, 0.6875, 0.375, 0.6875, 0.4375, 0.6562, 0.4375, 0.6562, 0.375, 0.6875, 0.8125, 0.6875, 0.875, 0.6562, 0.875, 0.6562, 0.8125, 0.6875, 0.3125, 0.6875, 0.375, 0.6562, 0.375, 0.6562, 0.3125, 0.6562, 0.5, 0.6562, 0.5625, 0.625, 0.5625, 0.625, 0.5, 0.6562, 0.4375, 0.6562, 0.5, 0.625, 0.5, 0.625, 0.4375, 0.6562, 0.875, 0.6562, 0.9375, 0.625, 0.9375, 0.625, 0.875, 0.6562, 0.375, 0.6562, 0.4375, 0.625, 0.4375, 0.625, 0.375, 0.6562, 0.8125, 0.6562, 0.875, 0.625, 0.875, 0.625, 0.8125, 0.6562, 0.3125, 0.6562, 0.375, 0.625, 0.375, 0.625, 0.3125, 0.6562, 0.75, 0.6562, 0.8125, 0.625, 0.8125, 0.625, 0.75, 0.6562, 0.25, 0.6562, 0.3125, 0.625, 0.3125, 0.625, 0.25, 0.6562, 0.6875, 0.6562, 0.75, 0.625, 0.75, 0.625, 0.6875, 0.6562, 0.1875, 0.6562, 0.25, 0.625, 0.25, 0.625, 0.1875, 0.6562, 0.625, 0.6562, 0.6875, 0.625, 0.6875, 0.625, 0.625, 0.6562, 0.125, 0.6562, 0.1875, 0.625, 0.1875, 0.625, 0.125, 0.6562, 0.5625, 0.6562, 0.625, 0.625, 0.625, 0.625, 0.5625, 0.625, 0.25, 0.625, 0.3125, 0.5938, 0.3125, 0.5938, 0.25, 0.625, 0.6875, 0.625, 0.75, 0.5938, 0.75, 0.5938, 0.6875, 0.625, 0.1875, 0.625, 0.25, 0.5938, 0.25, 0.5938, 0.1875, 0.625, 0.625, 0.625, 0.6875, 0.5938, 0.6875, 0.5938, 0.625, 0.625, 0.125, 0.625, 0.1875, 0.5938, 0.1875, 0.5938, 0.125, 0.625, 0.5625, 0.625, 0.625, 0.5938, 0.625, 0.5938, 0.5625, 0.625, 0.5, 0.625, 0.5625, 0.5938, 0.5625, 0.5938, 0.5, 0.625, 0.4375, 0.625, 0.5, 0.5938, 0.5, 0.5938, 0.4375, 0.625, 0.875, 0.625, 0.9375, 0.5937, 0.9375, 0.5937, 0.875, 0.625, 0.375, 0.625, 0.4375, 0.5938, 0.4375, 0.5938, 0.375, 0.625, 0.8125, 0.625, 0.875, 0.5937, 0.875, 0.5938, 0.8125, 0.625, 0.3125, 0.625, 0.375, 0.5938, 0.375, 0.5938, 0.3125, 0.625, 0.75, 0.625, 0.8125, 0.5938, 0.8125, 0.5938, 0.75, 0.5938, 0.4375, 0.5938, 0.5, 0.5625, 0.5, 0.5625, 0.4375, 0.5937, 0.875, 0.5937, 0.9375, 0.5625, 0.9375, 0.5625, 0.875, 0.5938, 0.375, 0.5938, 0.4375, 0.5625, 0.4375, 0.5625, 0.375, 0.5938, 0.8125, 0.5937, 0.875, 0.5625, 0.875, 0.5625, 0.8125, 0.5938, 0.3125, 0.5938, 0.375, 0.5625, 0.375, 0.5625, 0.3125, 0.5938, 0.75, 0.5938, 0.8125, 0.5625, 0.8125, 0.5625, 0.75, 0.5938, 0.25, 0.5938, 0.3125, 0.5625, 0.3125, 0.5625, 0.25, 0.5938, 0.6875, 0.5938, 0.75, 0.5625, 0.75, 0.5625, 0.6875, 0.5938, 0.1875, 0.5938, 0.25, 0.5625, 0.25, 0.5625, 0.1875, 0.5938, 0.625, 0.5938, 0.6875, 0.5625, 0.6875, 0.5625, 0.625, 0.5938, 0.125, 0.5938, 0.1875, 0.5625, 0.1875, 0.5625, 0.125, 0.5938, 0.5625, 0.5938, 0.625, 0.5625, 0.625, 0.5625, 0.5625, 0.5938, 0.5, 0.5938, 0.5625, 0.5625, 0.5625, 0.5625, 0.5, 0.5625, 0.1875, 0.5625, 0.25, 0.5312, 0.25, 0.5312, 0.1875, 0.5625, 0.625, 0.5625, 0.6875, 0.5312, 0.6875, 0.5312, 0.625, 0.5625, 0.125, 0.5625, 0.1875, 0.5312, 0.1875, 0.5312, 0.125, 0.5625, 0.5625, 0.5625, 0.625, 0.5312, 0.625, 0.5312, 0.5625, 0.5625, 0.5, 0.5625, 0.5625, 0.5312, 0.5625, 0.5312, 0.5, 0.5625, 0.4375, 0.5625, 0.5, 0.5312, 0.5, 0.5312, 0.4375, 0.5625, 0.875, 0.5625, 0.9375, 0.5312, 0.9375, 0.5312, 0.875, 0.5625, 0.375, 0.5625, 0.4375, 0.5312, 0.4375, 0.5312, 0.375, 0.5625, 0.8125, 0.5625, 0.875, 0.5312, 0.875, 0.5312, 0.8125, 0.5625, 0.3125, 0.5625, 0.375, 0.5312, 0.375, 0.5312, 0.3125, 0.5625, 0.75, 0.5625, 0.8125, 0.5312, 0.8125, 0.5312, 0.75, 0.5625, 0.25, 0.5625, 0.3125, 0.5312, 0.3125, 0.5312, 0.25, 0.5625, 0.6875, 0.5625, 0.75, 0.5312, 0.75, 0.5312, 0.6875, 0.5312, 0.875, 0.5312, 0.9375, 0.5, 0.9375, 0.5, 0.875, 0.5312, 0.375, 0.5312, 0.4375, 0.5, 0.4375, 0.5, 0.375, 0.5312, 0.8125, 0.5312, 0.875, 0.5, 0.875, 0.5, 0.8125, 0.5312, 0.3125, 0.5312, 0.375, 0.5, 0.375, 0.5, 0.3125, 0.5312, 0.75, 0.5312, 0.8125, 0.5, 0.8125, 0.5, 0.75, 0.5312, 0.25, 0.5312, 0.3125, 0.5, 0.3125, 0.5, 0.25, 0.5312, 0.6875, 0.5312, 0.75, 0.5, 0.75, 0.5, 0.6875, 0.5312, 0.1875, 0.5312, 0.25, 0.5, 0.25, 0.5, 0.1875, 0.5312, 0.625, 0.5312, 0.6875, 0.5, 0.6875, 0.5, 0.625, 0.5312, 0.125, 0.5312, 0.1875, 0.5, 0.1875, 0.5, 0.125, 0.5312, 0.5625, 0.5312, 0.625, 0.5, 0.625, 0.5, 0.5625, 0.5312, 0.5, 0.5312, 0.5625, 0.5, 0.5625, 0.5, 0.5, 0.5312, 0.4375, 0.5312, 0.5, 0.5, 0.5, 0.5, 0.4375, 0.5, 0.625, 0.5, 0.6875, 0.4687, 0.6875, 0.4688, 0.625, 0.5, 0.125, 0.5, 0.1875, 0.4687, 0.1875, 0.4687, 0.125, 0.5, 0.5625, 0.5, 0.625, 0.4688, 0.625, 0.4688, 0.5625, 0.5, 0.5, 0.5, 0.5625, 0.4688, 0.5625, 0.4687, 0.5, 0.5, 0.4375, 0.5, 0.5, 0.4687, 0.5, 0.4688, 0.4375, 0.5, 0.875, 0.5, 0.9375, 0.4687, 0.9375, 0.4687, 0.875, 0.5, 0.375, 0.5, 0.4375, 0.4688, 0.4375, 0.4687, 0.375, 0.5, 0.8125, 0.5, 0.875, 0.4687, 0.875, 0.4687, 0.8125, 0.5, 0.3125, 0.5, 0.375, 0.4687, 0.375, 0.4687, 0.3125, 0.5, 0.75, 0.5, 0.8125, 0.4687, 0.8125, 0.4688, 0.75, 0.5, 0.25, 0.5, 0.3125, 0.4687, 0.3125, 0.4688, 0.25, 0.5, 0.6875, 0.5, 0.75, 0.4688, 0.75, 0.4687, 0.6875, 0.5, 0.1875, 0.5, 0.25, 0.4688, 0.25, 0.4687, 0.1875, 0.4687, 0.375, 0.4688, 0.4375, 0.4375, 0.4375, 0.4375, 0.375, 0.4687, 0.8125, 0.4687, 0.875, 0.4375, 0.875, 0.4375, 0.8125, 0.4687, 0.3125, 0.4687, 0.375, 0.4375, 0.375, 0.4375, 0.3125, 0.4688, 0.75, 0.4687, 0.8125, 0.4375, 0.8125, 0.4375, 0.75, 0.4688, 0.25, 0.4687, 0.3125, 0.4375, 0.3125, 0.4375, 0.25, 0.4687, 0.6875, 0.4688, 0.75, 0.4375, 0.75, 0.4375, 0.6875, 0.4687, 0.1875, 0.4688, 0.25, 0.4375, 0.25, 0.4375, 0.1875, 0.4688, 0.625, 0.4687, 0.6875, 0.4375, 0.6875, 0.4375, 0.625, 0.4687, 0.125, 0.4687, 0.1875, 0.4375, 0.1875, 0.4375, 0.125, 0.4688, 0.5625, 0.4688, 0.625, 0.4375, 0.625, 0.4375, 0.5625, 0.4687, 0.5, 0.4688, 0.5625, 0.4375, 0.5625, 0.4375, 0.5, 0.4688, 0.4375, 0.4687, 0.5, 0.4375, 0.5, 0.4375, 0.4375, 0.4687, 0.875, 0.4687, 0.9375, 0.4375, 0.9375, 0.4375, 0.875, 0.4375, 0.125, 0.4375, 0.1875, 0.4062, 0.1875, 0.4062, 0.125, 0.4375, 0.5625, 0.4375, 0.625, 0.4062, 0.625, 0.4062, 0.5625, 0.4375, 0.5, 0.4375, 0.5625, 0.4062, 0.5625, 0.4062, 0.5, 0.4375, 0.4375, 0.4375, 0.5, 0.4062, 0.5, 0.4062, 0.4375, 0.4375, 0.875, 0.4375, 0.9375, 0.4062, 0.9375, 0.4062, 0.875, 0.4375, 0.375, 0.4375, 0.4375, 0.4062, 0.4375, 0.4062, 0.375, 0.4375, 0.8125, 0.4375, 0.875, 0.4062, 0.875, 0.4062, 0.8125, 0.4375, 0.3125, 0.4375, 0.375, 0.4062, 0.375, 0.4062, 0.3125, 0.4375, 0.75, 0.4375, 0.8125, 0.4062, 0.8125, 0.4062, 0.75, 0.4375, 0.25, 0.4375, 0.3125, 0.4062, 0.3125, 0.4062, 0.25, 0.4375, 0.6875, 0.4375, 0.75, 0.4062, 0.75, 0.4062, 0.6875, 0.4375, 0.1875, 0.4375, 0.25, 0.4062, 0.25, 0.4062, 0.1875, 0.4375, 0.625, 0.4375, 0.6875, 0.4062, 0.6875, 0.4062, 0.625, 0.4062, 0.8125, 0.4062, 0.875, 0.375, 0.875, 0.375, 0.8125, 0.4062, 0.3125, 0.4062, 0.375, 0.375, 0.375, 0.375, 0.3125, 0.4062, 0.75, 0.4062, 0.8125, 0.375, 0.8125, 0.375, 0.75, 0.4062, 0.25, 0.4062, 0.3125, 0.375, 0.3125, 0.375, 0.25, 0.4062, 0.6875, 0.4062, 0.75, 0.375, 0.75, 0.375, 0.6875, 0.4062, 0.1875, 0.4062, 0.25, 0.375, 0.25, 0.375, 0.1875, 0.4062, 0.625, 0.4062, 0.6875, 0.375, 0.6875, 0.375, 0.625, 0.4062, 0.125, 0.4062, 0.1875, 0.375, 0.1875, 0.375, 0.125, 0.4062, 0.5625, 0.4062, 0.625, 0.375, 0.625, 0.375, 0.5625, 0.4062, 0.5, 0.4062, 0.5625, 0.375, 0.5625, 0.375, 0.5, 0.4062, 0.4375, 0.4062, 0.5, 0.375, 0.5, 0.375, 0.4375, 0.4062, 0.875, 0.4062, 0.9375, 0.375, 0.9375, 0.375, 0.875, 0.4062, 0.375, 0.4062, 0.4375, 0.375, 0.4375, 0.375, 0.375, 0.375, 0.5625, 0.375, 0.625, 0.3438, 0.625, 0.3438, 0.5625, 0.375, 0.5, 0.375, 0.5625, 0.3438, 0.5625, 0.3437, 0.5, 0.375, 0.4375, 0.375, 0.5, 0.3437, 0.5, 0.3438, 0.4375, 0.375, 0.875, 0.375, 0.9375, 0.3437, 0.9375, 0.3438, 0.875, 0.375, 0.375, 0.375, 0.4375, 0.3438, 0.4375, 0.3438, 0.375, 0.375, 0.8125, 0.375, 0.875, 0.3438, 0.875, 0.3438, 0.8125, 0.375, 0.3125, 0.375, 0.375, 0.3438, 0.375, 0.3438, 0.3125, 0.375, 0.75, 0.375, 0.8125, 0.3438, 0.8125, 0.3438, 0.75, 0.375, 0.25, 0.375, 0.3125, 0.3438, 0.3125, 0.3438, 0.25, 0.375, 0.6875, 0.375, 0.75, 0.3438, 0.75, 0.3438, 0.6875, 0.375, 0.1875, 0.375, 0.25, 0.3438, 0.25, 0.3438, 0.1875, 0.375, 0.625, 0.375, 0.6875, 0.3438, 0.6875, 0.3438, 0.625, 0.375, 0.125, 0.375, 0.1875, 0.3438, 0.1875, 0.3438, 0.125, 0.3438, 0.3125, 0.3438, 0.375, 0.3125, 0.375, 0.3125, 0.3125, 0.3438, 0.75, 0.3438, 0.8125, 0.3125, 0.8125, 0.3125, 0.75, 0.3438, 0.25, 0.3438, 0.3125, 0.3125, 0.3125, 0.3125, 0.25, 0.3438, 0.6875, 0.3438, 0.75, 0.3125, 0.75, 0.3125, 0.6875, 0.3438, 0.1875, 0.3438, 0.25, 0.3125, 0.25, 0.3125, 0.1875, 0.3438, 0.625, 0.3438, 0.6875, 0.3125, 0.6875, 0.3125, 0.625, 0.3438, 0.125, 0.3438, 0.1875, 0.3125, 0.1875, 0.3125, 0.125, 0.3438, 0.5625, 0.3438, 0.625, 0.3125, 0.625, 0.3125, 0.5625, 0.3437, 0.5, 0.3438, 0.5625, 0.3125, 0.5625, 0.3125, 0.5, 0.3438, 0.4375, 0.3437, 0.5, 0.3125, 0.5, 0.3125, 0.4375, 0.3438, 0.875, 0.3437, 0.9375, 0.3125, 0.9375, 0.3125, 0.875, 0.3438, 0.375, 0.3438, 0.4375, 0.3125, 0.4375, 0.3125, 0.375, 0.3438, 0.8125, 0.3438, 0.875, 0.3125, 0.875, 0.3125, 0.8125, 0.3125, 0.5, 0.3125, 0.5625, 0.2812, 0.5625, 0.2812, 0.5, 0.3125, 0.4375, 0.3125, 0.5, 0.2812, 0.5, 0.2812, 0.4375, 0.3125, 0.875, 0.3125, 0.9375, 0.2812, 0.9375, 0.2812, 0.875, 0.3125, 0.375, 0.3125, 0.4375, 0.2812, 0.4375, 0.2812, 0.375, 0.3125, 0.8125, 0.3125, 0.875, 0.2812, 0.875, 0.2812, 0.8125, 0.3125, 0.3125, 0.3125, 0.375, 0.2812, 0.375, 0.2812, 0.3125, 0.3125, 0.75, 0.3125, 0.8125, 0.2812, 0.8125, 0.2812, 0.75, 0.3125, 0.25, 0.3125, 0.3125, 0.2812, 0.3125, 0.2812, 0.25, 0.3125, 0.6875, 0.3125, 0.75, 0.2812, 0.75, 0.2812, 0.6875, 0.3125, 0.1875, 0.3125, 0.25, 0.2812, 0.25, 0.2812, 0.1875, 0.3125, 0.625, 0.3125, 0.6875, 0.2812, 0.6875, 0.2812, 0.625, 0.3125, 0.125, 0.3125, 0.1875, 0.2812, 0.1875, 0.2812, 0.125, 0.3125, 0.5625, 0.3125, 0.625, 0.2812, 0.625, 0.2812, 0.5625, 0.2812, 0.25, 0.2812, 0.3125, 0.25, 0.3125, 0.25, 0.25, 0.2812, 0.6875, 0.2812, 0.75, 0.25, 0.75, 0.25, 0.6875, 0.2812, 0.1875, 0.2812, 0.25, 0.25, 0.25, 0.25, 0.1875, 0.2812, 0.625, 0.2812, 0.6875, 0.25, 0.6875, 0.25, 0.625, 0.2812, 0.125, 0.2812, 0.1875, 0.25, 0.1875, 0.25, 0.125, 0.2812, 0.5625, 0.2812, 0.625, 0.25, 0.625, 0.25, 0.5625, 0.2812, 0.5, 0.2812, 0.5625, 0.25, 0.5625, 0.25, 0.5, 0.2812, 0.4375, 0.2812, 0.5, 0.25, 0.5, 0.25, 0.4375, 0.2812, 0.875, 0.2812, 0.9375, 0.25, 0.9375, 0.25, 0.875, 0.2812, 0.375, 0.2812, 0.4375, 0.25, 0.4375, 0.25, 0.375, 0.2812, 0.8125, 0.2812, 0.875, 0.25, 0.875, 0.25, 0.8125, 0.2812, 0.3125, 0.2812, 0.375, 0.25, 0.375, 0.25, 0.3125, 0.2812, 0.75, 0.2812, 0.8125, 0.25, 0.8125, 0.25, 0.75, 0.25, 0.4375, 0.25, 0.5, 0.2187, 0.5, 0.2188, 0.4375, 0.25, 0.875, 0.25, 0.9375, 0.2188, 0.9375, 0.2188, 0.875, 0.25, 0.375, 0.25, 0.4375, 0.2188, 0.4375, 0.2188, 0.375, 0.25, 0.8125, 0.25, 0.875, 0.2188, 0.875, 0.2188, 0.8125, 0.25, 0.3125, 0.25, 0.375, 0.2188, 0.375, 0.2188, 0.3125, 0.25, 0.75, 0.25, 0.8125, 0.2188, 0.8125, 0.2188, 0.75, 0.25, 0.25, 0.25, 0.3125, 0.2188, 0.3125, 0.2188, 0.25, 0.25, 0.6875, 0.25, 0.75, 0.2188, 0.75, 0.2188, 0.6875, 0.25, 0.1875, 0.25, 0.25, 0.2188, 0.25, 0.2188, 0.1875, 0.25, 0.625, 0.25, 0.6875, 0.2188, 0.6875, 0.2188, 0.625, 0.25, 0.125, 0.25, 0.1875, 0.2188, 0.1875, 0.2188, 0.125, 0.25, 0.5625, 0.25, 0.625, 0.2188, 0.625, 0.2188, 0.5625, 0.25, 0.5, 0.25, 0.5625, 0.2188, 0.5625, 0.2187, 0.5, 0.2188, 0.6875, 0.2188, 0.75, 0.1875, 0.75, 0.1875, 0.6875, 0.2188, 0.1875, 0.2188, 0.25, 0.1875, 0.25, 0.1875, 0.1875, 0.2188, 0.625, 0.2188, 0.6875, 0.1875, 0.6875, 0.1875, 0.625, 0.2188, 0.125, 0.2188, 0.1875, 0.1875, 0.1875, 0.1875, 0.125, 0.2188, 0.5625, 0.2188, 0.625, 0.1875, 0.625, 0.1875, 0.5625, 0.2187, 0.5, 0.2188, 0.5625, 0.1875, 0.5625, 0.1875, 0.5, 0.2188, 0.4375, 0.2187, 0.5, 0.1875, 0.5, 0.1875, 0.4375, 0.2188, 0.875, 0.2188, 0.9375, 0.1875, 0.9375, 0.1875, 0.875, 0.2188, 0.375, 0.2188, 0.4375, 0.1875, 0.4375, 0.1875, 0.375, 0.2188, 0.8125, 0.2188, 0.875, 0.1875, 0.875, 0.1875, 0.8125, 0.2188, 0.3125, 0.2188, 0.375, 0.1875, 0.375, 0.1875, 0.3125, 0.2188, 0.75, 0.2188, 0.8125, 0.1875, 0.8125, 0.1875, 0.75, 0.2188, 0.25, 0.2188, 0.3125, 0.1875, 0.3125, 0.1875, 0.25, 0.1875, 0.4375, 0.1875, 0.5, 0.1562, 0.5, 0.1562, 0.4375, 0.1875, 0.875, 0.1875, 0.9375, 0.1563, 0.9375, 0.1563, 0.875, 0.1875, 0.375, 0.1875, 0.4375, 0.1562, 0.4375, 0.1562, 0.375, 0.1875, 0.8125, 0.1875, 0.875, 0.1563, 0.875, 0.1562, 0.8125, 0.1875, 0.3125, 0.1875, 0.375, 0.1562, 0.375, 0.1563, 0.3125, 0.1875, 0.75, 0.1875, 0.8125, 0.1562, 0.8125, 0.1563, 0.75, 0.1875, 0.25, 0.1875, 0.3125, 0.1563, 0.3125, 0.1563, 0.25, 0.1875, 0.6875, 0.1875, 0.75, 0.1563, 0.75, 0.1563, 0.6875, 0.1875, 0.1875, 0.1875, 0.25, 0.1563, 0.25, 0.1562, 0.1875, 0.1875, 0.625, 0.1875, 0.6875, 0.1563, 0.6875, 0.1563, 0.625, 0.1875, 0.125, 0.1875, 0.1875, 0.1562, 0.1875, 0.1563, 0.125, 0.1875, 0.5625, 0.1875, 0.625, 0.1563, 0.625, 0.1562, 0.5625, 0.1875, 0.5, 0.1875, 0.5625, 0.1562, 0.5625, 0.1562, 0.5, 0.1562, 0.1875, 0.1563, 0.25, 0.125, 0.25, 0.125, 0.1875, 0.1563, 0.625, 0.1563, 0.6875, 0.125, 0.6875, 0.125, 0.625, 0.1563, 0.125, 0.1562, 0.1875, 0.125, 0.1875, 0.125, 0.125, 0.1562, 0.5625, 0.1563, 0.625, 0.125, 0.625, 0.125, 0.5625, 0.1562, 0.5, 0.1562, 0.5625, 0.125, 0.5625, 0.125, 0.5, 0.1562, 0.4375, 0.1562, 0.5, 0.125, 0.5, 0.125, 0.4375, 0.1563, 0.875, 0.1563, 0.9375, 0.125, 0.9375, 0.125, 0.875, 0.1562, 0.375, 0.1562, 0.4375, 0.125, 0.4375, 0.125, 0.375, 0.1562, 0.8125, 0.1563, 0.875, 0.125, 0.875, 0.125, 0.8125, 0.1563, 0.3125, 0.1562, 0.375, 0.125, 0.375, 0.125, 0.3125, 0.1563, 0.75, 0.1562, 0.8125, 0.125, 0.8125, 0.125, 0.75, 0.1563, 0.25, 0.1563, 0.3125, 0.125, 0.3125, 0.125, 0.25, 0.1563, 0.6875, 0.1563, 0.75, 0.125, 0.75, 0.125, 0.6875, 0.125, 0.875, 0.125, 0.9375, 0.09375, 0.9375, 0.09375, 0.875, 0.125, 0.375, 0.125, 0.4375, 0.09375, 0.4375, 0.09375, 0.375, 0.125, 0.8125, 0.125, 0.875, 0.09375, 0.875, 0.09375, 0.8125, 0.125, 0.3125, 0.125, 0.375, 0.09375, 0.375, 0.09375, 0.3125, 0.125, 0.75, 0.125, 0.8125, 0.09375, 0.8125, 0.09375, 0.75, 0.125, 0.25, 0.125, 0.3125, 0.09375, 0.3125, 0.09375, 0.25, 0.125, 0.6875, 0.125, 0.75, 0.09375, 0.75, 0.09375, 0.6875, 0.125, 0.1875, 0.125, 0.25, 0.09375, 0.25, 0.09375, 0.1875, 0.125, 0.625, 0.125, 0.6875, 0.09375, 0.6875, 0.09375, 0.625, 0.125, 0.125, 0.125, 0.1875, 0.09375, 0.1875, 0.09375, 0.125, 0.125, 0.5625, 0.125, 0.625, 0.09375, 0.625, 0.09375, 0.5625, 0.125, 0.5, 0.125, 0.5625, 0.09375, 0.5625, 0.09375, 0.5, 0.125, 0.4375, 0.125, 0.5, 0.09375, 0.5, 0.09375, 0.4375, 0.09375, 0.625, 0.09375, 0.6875, 0.0625, 0.6875, 0.0625, 0.625, 0.09375, 0.125, 0.09375, 0.1875, 0.0625, 0.1875, 0.0625, 0.125, 0.09375, 0.5625, 0.09375, 0.625, 0.0625, 0.625, 0.0625, 0.5625, 0.09375, 0.5, 0.09375, 0.5625, 0.0625, 0.5625, 0.0625, 0.5, 0.09375, 0.4375, 0.09375, 0.5, 0.0625, 0.5, 0.0625, 0.4375, 0.09375, 0.875, 0.09375, 0.9375, 0.0625, 0.9375, 0.0625, 0.875, 0.09375, 0.375, 0.09375, 0.4375, 0.0625, 0.4375, 0.0625, 0.375, 0.09375, 0.8125, 0.09375, 0.875, 0.0625, 0.875, 0.0625, 0.8125, 0.09375, 0.3125, 0.09375, 0.375, 0.0625, 0.375, 0.0625, 0.3125, 0.09375, 0.75, 0.09375, 0.8125, 0.0625, 0.8125, 0.0625, 0.75, 0.09375, 0.25, 0.09375, 0.3125, 0.0625, 0.3125, 0.0625, 0.25, 0.09375, 0.6875, 0.09375, 0.75, 0.0625, 0.75, 0.0625, 0.6875, 0.09375, 0.1875, 0.09375, 0.25, 0.0625, 0.25, 0.0625, 0.1875, 0.0625, 0.375, 0.0625, 0.4375, 0.03125, 0.4375, 0.03125, 0.375, 0.0625, 0.8125, 0.0625, 0.875, 0.03125, 0.875, 0.03125, 0.8125, 0.0625, 0.3125, 0.0625, 0.375, 0.03125, 0.375, 0.03125, 0.3125, 0.0625, 0.75, 0.0625, 0.8125, 0.03125, 0.8125, 0.03125, 0.75, 0.0625, 0.25, 0.0625, 0.3125, 0.03125, 0.3125, 0.03125, 0.25, 0.0625, 0.6875, 0.0625, 0.75, 0.03125, 0.75, 0.03125, 0.6875, 0.0625, 0.1875, 0.0625, 0.25, 0.03125, 0.25, 0.03125, 0.1875, 0.0625, 0.625, 0.0625, 0.6875, 0.03125, 0.6875, 0.03125, 0.625, 0.0625, 0.125, 0.0625, 0.1875, 0.03125, 0.1875, 0.03125, 0.125, 0.0625, 0.5625, 0.0625, 0.625, 0.03125, 0.625, 0.03125, 0.5625, 0.0625, 0.5, 0.0625, 0.5625, 0.03125, 0.5625, 0.03125, 0.5, 0.0625, 0.4375, 0.0625, 0.5, 0.03125, 0.5, 0.03125, 0.4375, 0.0625, 0.875, 0.0625, 0.9375, 0.03125, 0.9375, 0.03125, 0.875, 0.03125, 0.125, 0.03125, 0.1875, 0.0, 0.1875, 2.98e-08, 0.125, 0.03125, 0.5625, 0.03125, 0.625, 0.0, 0.625, 0.0, 0.5625, 0.03125, 0.5, 0.03125, 0.5625, 0.0, 0.5625, 0.0, 0.5, 0.03125, 0.4375, 0.03125, 0.5, 0.0, 0.5, 0.0, 0.4375, 0.03125, 0.875, 0.03125, 0.9375, 8.941e-08, 0.9375, 2.98e-08, 0.875, 0.03125, 0.375, 0.03125, 0.4375, 0.0, 0.4375, 0.0, 0.375, 0.03125, 0.8125, 0.03125, 0.875, 2.98e-08, 0.875, 0.0, 0.8125, 0.03125, 0.3125, 0.03125, 0.375, 0.0, 0.375, 2.98e-08, 0.3125, 0.03125, 0.75, 0.03125, 0.8125, 0.0, 0.8125, 2.98e-08, 0.75, 0.03125, 0.25, 0.03125, 0.3125, 2.98e-08, 0.3125, 2.98e-08, 0.25, 0.03125, 0.6875, 0.03125, 0.75, 2.98e-08, 0.75, 2.98e-08, 0.6875, 0.03125, 0.1875, 0.03125, 0.25, 2.98e-08, 0.25, 0.0, 0.1875, 0.03125, 0.625, 0.03125, 0.6875, 2.98e-08, 0.6875, 0.0, 0.625, 1.0, 0.3125, 1.0, 0.375, 0.9687, 0.375, 0.9688, 0.3125, 1.0, 0.75, 1.0, 0.8125, 0.9688, 0.8125, 0.9688, 0.75, 1.0, 0.25, 1.0, 0.3125, 0.9688, 0.3125, 0.9688, 0.25, 1.0, 0.6875, 1.0, 0.75, 0.9688, 0.75, 0.9688, 0.6875, 1.0, 0.1875, 1.0, 0.25, 0.9688, 0.25, 0.9688, 0.1875, 1.0, 0.625, 1.0, 0.6875, 0.9688, 0.6875, 0.9688, 0.625, 1.0, 0.125, 1.0, 0.1875, 0.9688, 0.1875, 0.9688, 0.125, 1.0, 0.5625, 1.0, 0.625, 0.9688, 0.625, 0.9688, 0.5625, 1.0, 0.5, 1.0, 0.5625, 0.9688, 0.5625, 0.9687, 0.5, 1.0, 0.4375, 1.0, 0.5, 0.9687, 0.5, 0.9688, 0.4375, 1.0, 0.875, 1.0, 0.9375, 0.9688, 0.9375, 0.9688, 0.875, 1.0, 0.375, 1.0, 0.4375, 0.9688, 0.4375, 0.9687, 0.375, 1.0, 0.8125, 1.0, 0.875, 0.9688, 0.875, 0.9688, 0.8125, 0.9687, 0.5, 0.9688, 0.5625, 0.9375, 0.5625, 0.9375, 0.5, 0.9688, 0.4375, 0.9687, 0.5, 0.9375, 0.5, 0.9375, 0.4375, 0.9688, 0.875, 0.9688, 0.9375, 0.9375, 0.9375, 0.9375, 0.875, 0.9687, 0.375, 0.9688, 0.4375, 0.9375, 0.4375, 0.9375, 0.375, 0.9688, 0.8125, 0.9688, 0.875, 0.9375, 0.875, 0.9375, 0.8125, 0.9688, 0.3125, 0.9687, 0.375, 0.9375, 0.375, 0.9375, 0.3125, 0.9688, 0.75, 0.9688, 0.8125, 0.9375, 0.8125, 0.9375, 0.75, 0.9688, 0.25, 0.9688, 0.3125, 0.9375, 0.3125, 0.9375, 0.25, 0.9688, 0.6875, 0.9688, 0.75, 0.9375, 0.75, 0.9375, 0.6875, 0.9688, 0.1875, 0.9688, 0.25, 0.9375, 0.25, 0.9375, 0.1875, 0.9688, 0.625, 0.9688, 0.6875, 0.9375, 0.6875, 0.9375, 0.625, 0.9688, 0.125, 0.9688, 0.1875, 0.9375, 0.1875, 0.9375, 0.125, 0.9688, 0.5625, 0.9688, 0.625, 0.9375, 0.625, 0.9375, 0.5625, 0.9375, 0.75, 0.9375, 0.8125, 0.9062, 0.8125, 0.9062, 0.75, 0.9375, 0.25, 0.9375, 0.3125, 0.9062, 0.3125, 0.9062, 0.25, 0.9375, 0.6875, 0.9375, 0.75, 0.9062, 0.75, 0.9062, 0.6875, 0.9375, 0.1875, 0.9375, 0.25, 0.9062, 0.25, 0.9062, 0.1875, 0.9375, 0.625, 0.9375, 0.6875, 0.9062, 0.6875, 0.9062, 0.625, 0.9375, 0.125, 0.9375, 0.1875, 0.9062, 0.1875, 0.9062, 0.125, 0.9375, 0.5625, 0.9375, 0.625, 0.9062, 0.625, 0.9062, 0.5625, 0.9375, 0.5, 0.9375, 0.5625, 0.9062, 0.5625, 0.9062, 0.5, 0.9375, 0.4375, 0.9375, 0.5, 0.9062, 0.5, 0.9062, 0.4375, 0.9375, 0.875, 0.9375, 0.9375, 0.9062, 0.9375, 0.9062, 0.875, 0.9375, 0.375, 0.9375, 0.4375, 0.9062, 0.4375, 0.9062, 0.375, 0.9375, 0.8125, 0.9375, 0.875, 0.9062, 0.875, 0.9062, 0.8125, 0.9375, 0.3125, 0.9375, 0.375, 0.9062, 0.375, 0.9062, 0.3125, 0.9062, 0.5, 0.9062, 0.5625, 0.875, 0.5625, 0.875, 0.5, 0.9062, 0.4375, 0.9062, 0.5, 0.875, 0.5, 0.875, 0.4375, 0.9062, 0.875, 0.9062, 0.9375, 0.875, 0.9375, 0.875, 0.875, 0.9062, 0.375, 0.9062, 0.4375, 0.875, 0.4375, 0.875, 0.375, 0.9062, 0.8125, 0.9062, 0.875, 0.875, 0.875, 0.875, 0.8125, 0.9062, 0.3125, 0.9062, 0.375, 0.875, 0.375, 0.875, 0.3125, 0.9062, 0.75, 0.9062, 0.8125, 0.875, 0.8125, 0.875, 0.75, 0.9062, 0.25, 0.9062, 0.3125, 0.875, 0.3125, 0.875, 0.25, 0.9062, 0.6875, 0.9062, 0.75, 0.875, 0.75, 0.875, 0.6875, 0.9062, 0.1875, 0.9062, 0.25, 0.875, 0.25, 0.875, 0.1875, 0.9062, 0.625, 0.9062, 0.6875, 0.875, 0.6875, 0.875, 0.625, 0.9062, 0.125, 0.9062, 0.1875, 0.875, 0.1875, 0.875, 0.125, 0.9062, 0.5625, 0.9062, 0.625, 0.875, 0.625, 0.875, 0.5625, 0.875, 0.25, 0.875, 0.3125, 0.8438, 0.3125, 0.8438, 0.25, 0.875, 0.6875, 0.875, 0.75, 0.8438, 0.75, 0.8438, 0.6875, 0.875, 0.1875, 0.875, 0.25, 0.8438, 0.25, 0.8438, 0.1875, 0.875, 0.625, 0.875, 0.6875, 0.8438, 0.6875, 0.8438, 0.625, 0.875, 0.125, 0.875, 0.1875, 0.8438, 0.1875, 0.8438, 0.125, 0.875, 0.5625, 0.875, 0.625, 0.8438, 0.625, 0.8438, 0.5625, 0.875, 0.5, 0.875, 0.5625, 0.8438, 0.5625, 0.8437, 0.5, 0.875, 0.4375, 0.875, 0.5, 0.8437, 0.5, 0.8438, 0.4375, 0.875, 0.875, 0.875, 0.9375, 0.8438, 0.9375, 0.8438, 0.875, 0.875, 0.375, 0.875, 0.4375, 0.8438, 0.4375, 0.8438, 0.375, 0.875, 0.8125, 0.875, 0.875, 0.8438, 0.875, 0.8438, 0.8125, 0.875, 0.3125, 0.875, 0.375, 0.8438, 0.375, 0.8438, 0.3125, 0.875, 0.75, 0.875, 0.8125, 0.8438, 0.8125, 0.8438, 0.75, 0.8438, 0.4375, 0.8437, 0.5, 0.8125, 0.5, 0.8125, 0.4375, 0.8438, 0.875, 0.8438, 0.9375, 0.8125, 0.9375, 0.8125, 0.875, 0.8438, 0.375, 0.8438, 0.4375, 0.8125, 0.4375, 0.8125, 0.375, 0.8438, 0.8125, 0.8438, 0.875, 0.8125, 0.875, 0.8125, 0.8125, 0.8438, 0.3125, 0.8438, 0.375, 0.8125, 0.375, 0.8125, 0.3125, 0.8438, 0.75, 0.8438, 0.8125, 0.8125, 0.8125, 0.8125, 0.75, 0.8438, 0.25, 0.8438, 0.3125, 0.8125, 0.3125, 0.8125, 0.25, 0.8438, 0.6875, 0.8438, 0.75, 0.8125, 0.75, 0.8125, 0.6875, 0.8438, 0.1875, 0.8438, 0.25, 0.8125, 0.25, 0.8125, 0.1875, 0.8438, 0.625, 0.8438, 0.6875, 0.8125, 0.6875, 0.8125, 0.625, 0.8438, 0.125, 0.8438, 0.1875, 0.8125, 0.1875, 0.8125, 0.125, 0.8438, 0.5625, 0.8438, 0.625, 0.8125, 0.625, 0.8125, 0.5625, 0.8437, 0.5, 0.8438, 0.5625, 0.8125, 0.5625, 0.8125, 0.5, 0.8125, 0.6875, 0.8125, 0.75, 0.7812, 0.75, 0.7812, 0.6875, 0.8125, 0.1875, 0.8125, 0.25, 0.7812, 0.25, 0.7812, 0.1875, 0.8125, 0.625, 0.8125, 0.6875, 0.7812, 0.6875, 0.7812, 0.625, 0.8125, 0.125, 0.8125, 0.1875, 0.7812, 0.1875, 0.7812, 0.125, 0.8125, 0.5625, 0.8125, 0.625, 0.7812, 0.625, 0.7812, 0.5625, 0.8125, 0.5, 0.8125, 0.5625, 0.7812, 0.5625, 0.7812, 0.5, 0.8125, 0.4375, 0.8125, 0.5, 0.7812, 0.5, 0.7812, 0.4375, 0.8125, 0.875, 0.8125, 0.9375, 0.7812, 0.9375, 0.7812, 0.875, 0.8125, 0.375, 0.8125, 0.4375, 0.7812, 0.4375, 0.7812, 0.375, 0.8125, 0.8125, 0.8125, 0.875, 0.7812, 0.875, 0.7812, 0.8125, 0.8125, 0.3125, 0.8125, 0.375, 0.7812, 0.375, 0.7812, 0.3125, 0.8125, 0.75, 0.8125, 0.8125, 0.7812, 0.8125, 0.7812, 0.75, 0.8125, 0.25, 0.8125, 0.3125, 0.7812, 0.3125, 0.7812, 0.25, 0.7812, 0.4375, 0.7812, 0.5, 0.75, 0.5, 0.75, 0.4375, 0.7812, 0.875, 0.7812, 0.9375, 0.75, 0.9375, 0.75, 0.875, 0.7812, 0.375, 0.7812, 0.4375, 0.75, 0.4375, 0.75, 0.375, 0.7812, 0.8125, 0.7812, 0.875, 0.75, 0.875, 0.75, 0.8125, 0.7812, 0.3125, 0.7812, 0.375, 0.75, 0.375, 0.75, 0.3125, 0.7812, 0.75, 0.7812, 0.8125, 0.75, 0.8125, 0.75, 0.75, 0.7812, 0.25, 0.7812, 0.3125, 0.75, 0.3125, 0.75, 0.25, 0.7812, 0.6875, 0.7812, 0.75, 0.75, 0.75, 0.75, 0.6875, 0.7812, 0.1875, 0.7812, 0.25, 0.75, 0.25, 0.75, 0.1875, 0.7812, 0.625, 0.7812, 0.6875, 0.75, 0.6875, 0.75, 0.625, 0.7812, 0.125, 0.7812, 0.1875, 0.75, 0.1875, 0.75, 0.125, 0.7812, 0.5625, 0.7812, 0.625, 0.75, 0.625, 0.75, 0.5625, 0.7812, 0.5, 0.7812, 0.5625, 0.75, 0.5625, 0.75, 0.5, 0.6539, 0.125, 0.6263, 0.125, 0.6029, 0.125, 0.5754, 0.125, 0.5506, 0.125, 0.5236, 0.125, 0.4977, 0.125, 0.4713, 0.125, 0.4447, 0.125, 0.4192, 0.125, 0.392, 0.125, 0.3678, 0.125, 0.3402, 0.125, 0.3178, 0.125, 0.2903, 0.125, 0.2705, 0.125, 0.2438, 0.125, 0.2288, 0.125, 0.2053, 0.125, 0.2025, 0.125, 0.1943, 0.125, 0.246, 0.125, 0.3672, 0.125, 0.595, 0.125, 0.7413, 0.125, 0.7638, 0.125, 0.7761, 0.125, 0.7567, 0.125, 0.746, 0.125, 0.7203, 0.125, 0.7025, 0.125, 0.6752, 0.125, 0.6539, 0.125, 0.6752, 0.125, 0.7188, 0.125, 0.6875, 0.125, 0.6263, 0.125, 0.6539, 0.125, 0.6875, 0.125, 0.6562, 0.125, 0.6029, 0.125, 0.6263, 0.125, 0.6562, 0.125, 0.625, 0.125, 0.5754, 0.125, 0.6029, 0.125, 0.625, 0.125, 0.5938, 0.125, 0.5506, 0.125, 0.5754, 0.125, 0.5938, 0.125, 0.5625, 0.125, 0.5236, 0.125, 0.5506, 0.125, 0.5625, 0.125, 0.5312, 0.125, 0.4977, 0.125, 0.5236, 0.125, 0.5312, 0.125, 0.5, 0.125, 0.4713, 0.125, 0.4977, 0.125, 0.5, 0.125, 0.4687, 0.125, 0.4447, 0.125, 0.4713, 0.125, 0.4687, 0.125, 0.4375, 0.125, 0.4192, 0.125, 0.4447, 0.125, 0.4375, 0.125, 0.4062, 0.125, 0.392, 0.125, 0.4192, 0.125, 0.4062, 0.125, 0.375, 0.125, 0.3678, 0.125, 0.392, 0.125, 0.375, 0.125, 0.3438, 0.125, 0.3402, 0.125, 0.3678, 0.125, 0.3438, 0.125, 0.3125, 0.125, 0.3178, 0.125, 0.3402, 0.125, 0.3125, 0.125, 0.2812, 0.125, 0.2903, 0.125, 0.3178, 0.125, 0.2812, 0.125, 0.25, 0.125, 0.2705, 0.125, 0.2903, 0.125, 0.25, 0.125, 0.2188, 0.125, 0.2438, 0.125, 0.2705, 0.125, 0.2188, 0.125, 0.1875, 0.125, 0.2288, 0.125, 0.2438, 0.125, 0.1875, 0.125, 0.1563, 0.125, 0.2053, 0.125, 0.2288, 0.125, 0.1563, 0.125, 0.125, 0.125, 0.2025, 0.125, 0.2053, 0.125, 0.125, 0.125, 0.09375, 0.125, 0.1943, 0.125, 0.2025, 0.125, 0.09375, 0.125, 0.0625, 0.125, 0.246, 0.125, 0.1943, 0.125, 0.0625, 0.125, 0.03125, 0.125, 0.3672, 0.125, 0.246, 0.125, 0.03125, 0.125, 2.98e-08, 0.125, 0.595, 0.125, 0.3672, 0.125, 2.98e-08, 0.125, 0.9688, 0.125, 0.7413, 0.125, 0.595, 0.125, 0.9688, 0.125, 0.9375, 0.125, 0.7638, 0.125, 0.7413, 0.125, 0.9375, 0.125, 0.9062, 0.125, 0.7761, 0.125, 0.7638, 0.125, 0.9062, 0.125, 0.875, 0.125, 0.7567, 0.125, 0.7761, 0.125, 0.875, 0.125, 0.8438, 0.125, 0.746, 0.125, 0.7567, 0.125, 0.8438, 0.125, 0.8125, 0.125, 0.7203, 0.125, 0.746, 0.125, 0.8125, 0.125, 0.7812, 0.125, 0.7025, 0.125, 0.7203, 0.125, 0.7812, 0.125, 0.75, 0.125, 0.6752, 0.125, 0.7025, 0.125, 0.75, 0.125, 0.7188, 0.125, 0.3125, 0.9375, 0.3437, 0.9375, 0.3437, 0.9375, 0.3125, 0.9375, 0.7812, 0.9375, 0.8125, 0.9375, 0.8125, 0.9375, 0.7812, 0.9375, 0.375, 0.9375, 0.4062, 0.9375, 0.4062, 0.9375, 0.375, 0.9375, 0.8438, 0.9375, 0.875, 0.9375, 0.875, 0.9375, 0.8438, 0.9375, 0.4375, 0.9375, 0.4687, 0.9375, 0.4687, 0.9375, 0.4375, 0.9375, 0.9062, 0.9375, 0.9375, 0.9375, 0.9375, 0.9375, 0.9062, 0.9375, 0.9688, 0.9375, 1.0, 0.9375, 1.0, 0.9375, 0.9688, 0.9375, 0.5, 0.9375, 0.5312, 0.9375, 0.5312, 0.9375, 0.5, 0.9375, 0.625, 0.9375, 0.6562, 0.9375, 0.6562, 0.9375, 0.625, 0.9375, 0.6875, 0.9375, 0.7188, 0.9375, 0.7188, 0.9375, 0.6875, 0.9375, 0.2188, 0.9375, 0.25, 0.9375, 0.25, 0.9375, 0.2188, 0.9375, 0.03125, 0.9375, 0.0625, 0.9375, 0.0625, 0.9375, 0.03125, 0.9375, 0.5625, 0.9375, 0.5937, 0.9375, 0.5937, 0.9375, 0.5625, 0.9375, 0.7188, 0.9375, 0.75, 0.9375, 0.75, 0.9375, 0.7188, 0.9375, 0.09375, 0.9375, 0.125, 0.9375, 0.125, 0.9375, 0.09375, 0.9375, 0.8125, 0.9375, 0.8438, 0.9375, 0.8438, 0.9375, 0.8125, 0.9375, 0.2812, 0.9375, 0.3125, 0.9375, 0.3125, 0.9375, 0.2812, 0.9375, 0.3437, 0.9375, 0.375, 0.9375, 0.375, 0.9375, 0.3437, 0.9375, 0.1563, 0.9375, 0.1875, 0.9375, 0.1875, 0.9375, 0.1563, 0.9375, 0.4062, 0.9375, 0.4375, 0.9375, 0.4375, 0.9375, 0.4062, 0.9375, 0.75, 0.9375, 0.7812, 0.9375, 0.7812, 0.9375, 0.75, 0.9375, 0.875, 0.9375, 0.9062, 0.9375, 0.9062, 0.9375, 0.875, 0.9375, 0.4687, 0.9375, 0.5, 0.9375, 0.5, 0.9375, 0.4687, 0.9375, 0.9375, 0.9375, 0.9688, 0.9375, 0.9688, 0.9375, 0.9375, 0.9375, 0.5312, 0.9375, 0.5625, 0.9375, 0.5625, 0.9375, 0.5312, 0.9375, 8.941e-08, 0.9375, 0.03125, 0.9375, 0.03125, 0.9375, 8.941e-08, 0.9375, 0.5937, 0.9375, 0.625, 0.9375, 0.625, 0.9375, 0.5937, 0.9375, 0.0625, 0.9375, 0.09375, 0.9375, 0.09375, 0.9375, 0.0625, 0.9375, 0.6562, 0.9375, 0.6875, 0.9375, 0.6875, 0.9375, 0.6562, 0.9375, 0.125, 0.9375, 0.1563, 0.9375, 0.1563, 0.9375, 0.125, 0.9375, 0.1875, 0.9375, 0.2188, 0.9375, 0.2188, 0.9375, 0.1875, 0.9375, 0.25, 0.9375, 0.2812, 0.9375, 0.2812, 0.9375, 0.25, 0.9375])
me_sphere_002.materials.append(mat_marble__cracked)
me_sphere_002.use_remesh_fix_poles = True
me_sphere_002.use_remesh_preserve_attributes = False
me_sphere_002.update()

# ---- objects
ob_old_ceramic_vase = bpy.data.objects.new('Old ceramic vase', me_sphere_002)

# ---- transforms, parenting, visibility, modifiers, constraints
ob_old_ceramic_vase.location = (0.0, 0.0, 0.0)
ob_old_ceramic_vase.cycles.use_adaptive_subdivision = True
_m = ob_old_ceramic_vase.modifiers.new('Solidify', 'SOLIDIFY')
_m.thickness = 0.004
_m.use_even_offset = True
_m = ob_old_ceramic_vase.modifiers.new('Bevel', 'BEVEL')
_m.segments = 2
_m.limit_method = 'WEIGHT'
_m.profile = 1.0
_m = ob_old_ceramic_vase.modifiers.new('Subdivision', 'SUBSURF')
_m.levels = 2

# ---- collection membership
scene.collection.objects.link(ob_old_ceramic_vase)
col_old_ceramic_vase.objects.link(ob_old_ceramic_vase)

# ---- scene / render settings (as saved in the file)
scene.frame_start = 1; scene.frame_end = 250; scene.frame_set(1)
scene.render.engine = 'BLENDER_EEVEE_NEXT'
scene.render.image_settings.exr_codec = 'NONE'
scene.render.simplify_subdivision_render = 0
scene.render.simplify_child_particles_render = 0.0
scene.cycles.sampling_pattern = 'TABULATED_SOBOL'
scene.cycles.use_light_tree = False
scene.view_settings.view_transform = 'Filmic'
bpy.context.view_layer.update()

# ---- added for rendering (the .blend has no active camera and no usable light): camera, sun + grey world if the file has none
cam_auto = bpy.data.cameras.new('AutoCamera')
cam_auto.lens = 50.0
cam_auto.sensor_width = 36.0
cam_auto.clip_end = 1000.0
ob_auto_camera = bpy.data.objects.new('AutoCamera', cam_auto)
scene.collection.objects.link(ob_auto_camera)
ob_auto_camera.location = (0.22794, -0.273528, 0.247815)
ob_auto_camera.rotation_euler = (1.09748, -7.21219e-08, 0.694738)
scene.camera = ob_auto_camera
light_auto_sun = bpy.data.lights.new('AutoSun', 'SUN')
light_auto_sun.energy = 3.0
light_auto_sun.angle = 0.0523599
ob_auto_sun = bpy.data.objects.new('AutoSun', light_auto_sun)
scene.collection.objects.link(ob_auto_sun)
ob_auto_sun.rotation_euler = (0.872665, 0.174533, 0.523599)
if scene.world is None:
    world_auto = bpy.data.worlds.new('AutoWorld')
    world_auto.color = (0.3, 0.3, 0.3)
    scene.world = world_auto
bpy.context.view_layer.update()
